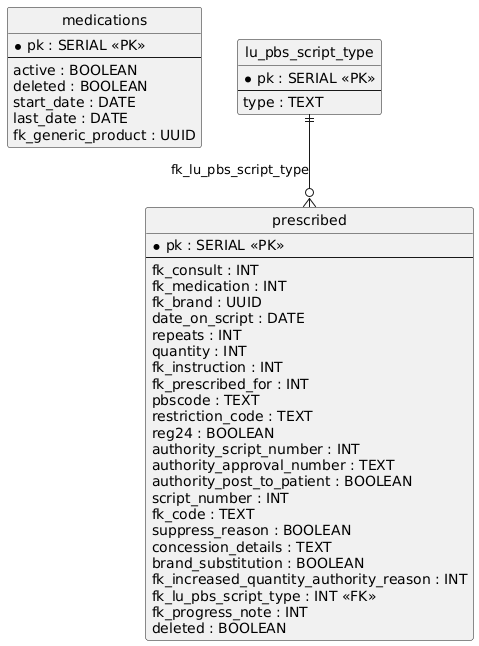

The diagram above was rendered by PlantUML. Its source (embedded in the PNG):
@startuml
hide circle
skinparam linetype ortho

entity "medications" as medications {
  * pk : SERIAL <<PK>>
  --
  active : BOOLEAN
  deleted : BOOLEAN
  start_date : DATE
  last_date : DATE
  fk_generic_product : UUID
}

entity "lu_pbs_script_type" as lu_pbs_script_type {
  * pk : SERIAL <<PK>>
  --
  type : TEXT
}

entity "prescribed" as prescribed {
  * pk : SERIAL <<PK>>
  --
  fk_consult : INT
  fk_medication : INT
  fk_brand : UUID
  date_on_script : DATE
  repeats : INT
  quantity : INT
  fk_instruction : INT
  fk_prescribed_for : INT
  pbscode : TEXT
  restriction_code : TEXT
  reg24 : BOOLEAN
  authority_script_number : INT
  authority_approval_number : TEXT
  authority_post_to_patient : BOOLEAN
  script_number : INT
  fk_code : TEXT
  suppress_reason : BOOLEAN
  concession_details : TEXT
  brand_substitution : BOOLEAN
  fk_increased_quantity_authority_reason : INT
  fk_lu_pbs_script_type : INT <<FK>>
  fk_progress_note : INT
  deleted : BOOLEAN
}

lu_pbs_script_type ||--o{ prescribed : "fk_lu_pbs_script_type"
@enduml